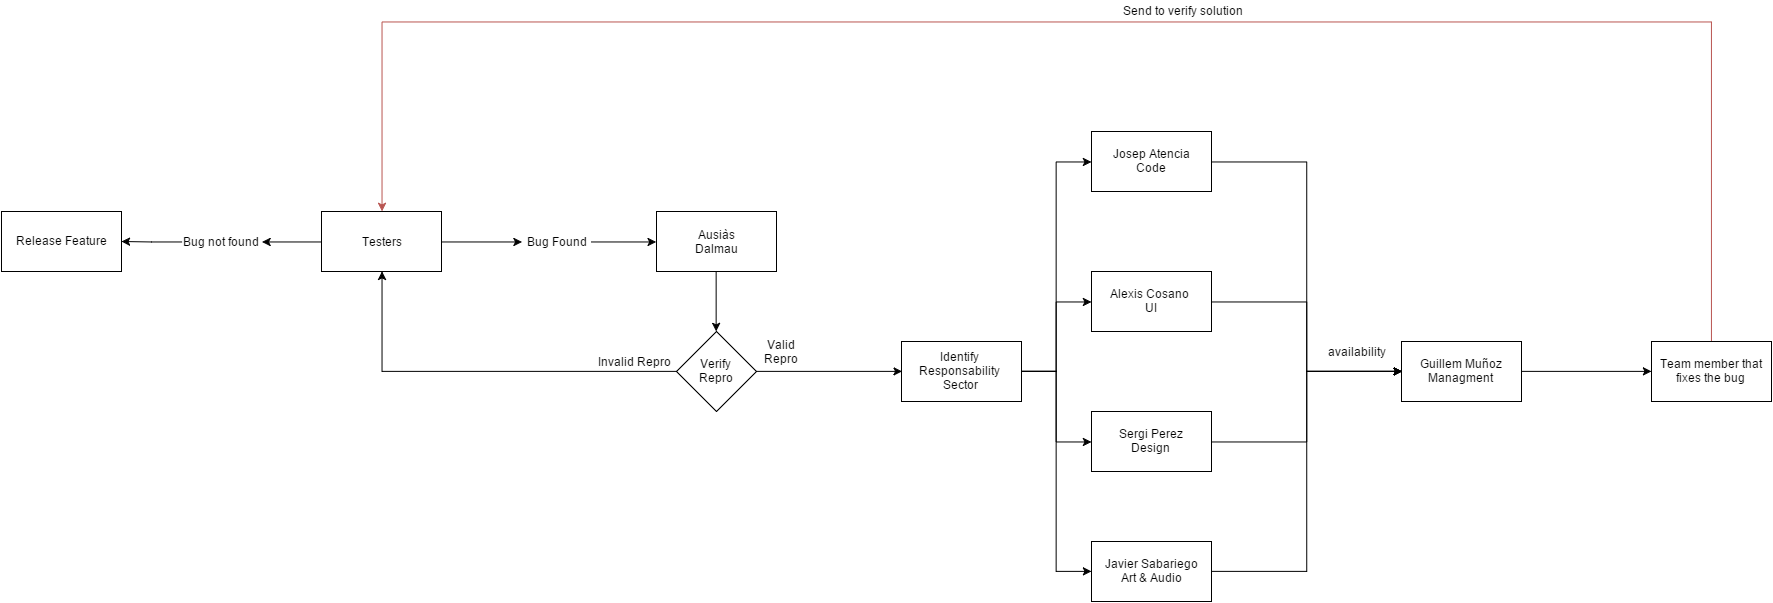

The diagram above was exported from draw.io. Its source (the exported page's mxGraphModel, read from the mxfile embedded in the PNG):
<mxGraphModel dx="2513" dy="866" grid="1" gridSize="10" guides="1" tooltips="1" connect="1" arrows="1" fold="1" page="1" pageScale="1" pageWidth="826" pageHeight="1169" background="#ffffff" math="0">
  <root>
    <mxCell id="0" />
    <mxCell id="1" parent="0" />
    <mxCell id="1bd8206ef59c5f6a-8" style="edgeStyle=orthogonalEdgeStyle;rounded=0;html=1;exitX=0;exitY=0.5;entryX=1;entryY=0.5;jettySize=auto;orthogonalLoop=1;" edge="1" parent="1" source="6b75a8df15de4702-1" target="1bd8206ef59c5f6a-7">
      <mxGeometry relative="1" as="geometry" />
    </mxCell>
    <mxCell id="6b75a8df15de4702-1" value="" style="whiteSpace=wrap;html=1;" vertex="1" parent="1">
      <mxGeometry x="90" y="600" width="120" height="60" as="geometry" />
    </mxCell>
    <mxCell id="6b75a8df15de4702-2" value="Testers" style="text;html=1;strokeColor=none;fillColor=none;align=center;verticalAlign=middle;whiteSpace=wrap;overflow=hidden;" vertex="1" parent="1">
      <mxGeometry x="125" y="620" width="50" height="20" as="geometry" />
    </mxCell>
    <mxCell id="6b75a8df15de4702-3" value="" style="whiteSpace=wrap;html=1;" vertex="1" parent="1">
      <mxGeometry x="425" y="600" width="120" height="60" as="geometry" />
    </mxCell>
    <mxCell id="6b75a8df15de4702-4" value="Ausiàs Dalmau" style="text;html=1;strokeColor=none;fillColor=none;align=center;verticalAlign=middle;whiteSpace=wrap;overflow=hidden;" vertex="1" parent="1">
      <mxGeometry x="460" y="610" width="50" height="40" as="geometry" />
    </mxCell>
    <mxCell id="6b75a8df15de4702-7" value="Bug Found" style="text;html=1;strokeColor=none;fillColor=none;align=center;verticalAlign=middle;whiteSpace=wrap;overflow=hidden;" vertex="1" parent="1">
      <mxGeometry x="290" y="620" width="70" height="20" as="geometry" />
    </mxCell>
    <mxCell id="6b75a8df15de4702-8" style="edgeStyle=orthogonalEdgeStyle;rounded=0;html=1;exitX=1;exitY=0.5;entryX=0;entryY=0.5;jettySize=auto;orthogonalLoop=1;" edge="1" parent="1" source="6b75a8df15de4702-1" target="6b75a8df15de4702-7">
      <mxGeometry relative="1" as="geometry" />
    </mxCell>
    <mxCell id="6b75a8df15de4702-9" style="edgeStyle=orthogonalEdgeStyle;rounded=0;html=1;exitX=1;exitY=0.5;entryX=0;entryY=0.5;jettySize=auto;orthogonalLoop=1;" edge="1" parent="1" source="6b75a8df15de4702-7" target="6b75a8df15de4702-3">
      <mxGeometry relative="1" as="geometry" />
    </mxCell>
    <mxCell id="6b75a8df15de4702-10" value="Verify&lt;div&gt;Repro&lt;/div&gt;" style="rhombus;whiteSpace=wrap;html=1;" vertex="1" parent="1">
      <mxGeometry x="445" y="720" width="80" height="80" as="geometry" />
    </mxCell>
    <mxCell id="6b75a8df15de4702-11" style="edgeStyle=orthogonalEdgeStyle;rounded=0;html=1;exitX=0.5;exitY=1;entryX=0.5;entryY=0;jettySize=auto;orthogonalLoop=1;" edge="1" parent="1" source="6b75a8df15de4702-3" target="6b75a8df15de4702-10">
      <mxGeometry relative="1" as="geometry" />
    </mxCell>
    <mxCell id="6b75a8df15de4702-12" style="edgeStyle=orthogonalEdgeStyle;rounded=0;html=1;entryX=0.5;entryY=1;jettySize=auto;orthogonalLoop=1;" edge="1" parent="1" source="6b75a8df15de4702-10" target="6b75a8df15de4702-1">
      <mxGeometry relative="1" as="geometry" />
    </mxCell>
    <mxCell id="6b75a8df15de4702-13" value="Invalid Repro" style="text;html=1;strokeColor=none;fillColor=none;align=center;verticalAlign=middle;whiteSpace=wrap;overflow=hidden;" vertex="1" parent="1">
      <mxGeometry x="360" y="740" width="85" height="20" as="geometry" />
    </mxCell>
    <mxCell id="6b75a8df15de4702-14" value="Identify&amp;nbsp;&lt;div&gt;Responsability&amp;nbsp;&lt;/div&gt;&lt;div&gt;Sector&lt;/div&gt;" style="whiteSpace=wrap;html=1;" vertex="1" parent="1">
      <mxGeometry x="670" y="730" width="120" height="60" as="geometry" />
    </mxCell>
    <mxCell id="6b75a8df15de4702-16" value="Valid Repro" style="text;html=1;strokeColor=none;fillColor=none;align=center;verticalAlign=middle;whiteSpace=wrap;overflow=hidden;" vertex="1" parent="1">
      <mxGeometry x="530" y="720" width="40" height="40" as="geometry" />
    </mxCell>
    <mxCell id="6b75a8df15de4702-18" value="Josep Atencia&lt;div&gt;Code&lt;/div&gt;" style="whiteSpace=wrap;html=1;" vertex="1" parent="1">
      <mxGeometry x="860" y="520" width="120" height="60" as="geometry" />
    </mxCell>
    <mxCell id="6b75a8df15de4702-19" value="Alexis Cosano&amp;nbsp;&lt;div&gt;UI&lt;/div&gt;" style="whiteSpace=wrap;html=1;" vertex="1" parent="1">
      <mxGeometry x="860" y="660" width="120" height="60" as="geometry" />
    </mxCell>
    <mxCell id="6b75a8df15de4702-20" value="Sergi Perez&lt;div&gt;Design&lt;/div&gt;" style="whiteSpace=wrap;html=1;" vertex="1" parent="1">
      <mxGeometry x="860" y="800" width="120" height="60" as="geometry" />
    </mxCell>
    <mxCell id="6b75a8df15de4702-21" value="Javier Sabariego&lt;div&gt;Art &amp;amp; Audio&lt;/div&gt;" style="whiteSpace=wrap;html=1;" vertex="1" parent="1">
      <mxGeometry x="860" y="930" width="120" height="60" as="geometry" />
    </mxCell>
    <mxCell id="6b75a8df15de4702-26" value="Guillem Muñoz&lt;div&gt;Managment&lt;/div&gt;" style="whiteSpace=wrap;html=1;" vertex="1" parent="1">
      <mxGeometry x="1170" y="730" width="120" height="60" as="geometry" />
    </mxCell>
    <mxCell id="1bd8206ef59c5f6a-4" style="edgeStyle=orthogonalEdgeStyle;rounded=0;html=1;exitX=0.5;exitY=0;jettySize=auto;orthogonalLoop=1;plain-red" edge="1" parent="1" source="6b75a8df15de4702-31">
      <mxGeometry relative="1" as="geometry">
        <mxPoint x="150" y="600" as="targetPoint" />
        <Array as="points">
          <mxPoint x="1480" y="410" />
          <mxPoint x="150" y="410" />
          <mxPoint x="150" y="600" />
        </Array>
      </mxGeometry>
    </mxCell>
    <mxCell id="6b75a8df15de4702-31" value="Team member that fixes the bug" style="whiteSpace=wrap;html=1;" vertex="1" parent="1">
      <mxGeometry x="1420" y="730" width="120" height="60" as="geometry" />
    </mxCell>
    <mxCell id="6b75a8df15de4702-33" value="&lt;p&gt;&lt;span lang=&quot;en&quot;&gt;availability&lt;/span&gt;&lt;/p&gt;" style="text;html=1;strokeColor=none;fillColor=none;align=center;verticalAlign=middle;whiteSpace=wrap;overflow=hidden;" vertex="1" parent="1">
      <mxGeometry x="1080" y="720" width="90" height="30" as="geometry" />
    </mxCell>
    <mxCell id="6b75a8df15de4702-34" style="edgeStyle=orthogonalEdgeStyle;rounded=0;html=1;exitX=1;exitY=0.5;entryX=0;entryY=0.5;jettySize=auto;orthogonalLoop=1;" edge="1" parent="1" source="6b75a8df15de4702-10" target="6b75a8df15de4702-14">
      <mxGeometry relative="1" as="geometry" />
    </mxCell>
    <mxCell id="6b75a8df15de4702-36" style="edgeStyle=orthogonalEdgeStyle;rounded=0;html=1;exitX=1;exitY=0.5;entryX=0;entryY=0.5;jettySize=auto;orthogonalLoop=1;" edge="1" parent="1" source="6b75a8df15de4702-14" target="6b75a8df15de4702-18">
      <mxGeometry relative="1" as="geometry" />
    </mxCell>
    <mxCell id="6b75a8df15de4702-37" style="edgeStyle=orthogonalEdgeStyle;rounded=0;html=1;exitX=1;exitY=0.5;entryX=0;entryY=0.5;jettySize=auto;orthogonalLoop=1;" edge="1" parent="1" source="6b75a8df15de4702-14" target="6b75a8df15de4702-19">
      <mxGeometry relative="1" as="geometry" />
    </mxCell>
    <mxCell id="6b75a8df15de4702-38" style="edgeStyle=orthogonalEdgeStyle;rounded=0;html=1;exitX=1;exitY=0.5;entryX=0;entryY=0.5;jettySize=auto;orthogonalLoop=1;" edge="1" parent="1" source="6b75a8df15de4702-14" target="6b75a8df15de4702-20">
      <mxGeometry relative="1" as="geometry" />
    </mxCell>
    <mxCell id="6b75a8df15de4702-39" style="edgeStyle=orthogonalEdgeStyle;rounded=0;html=1;exitX=1;exitY=0.5;entryX=0;entryY=0.5;jettySize=auto;orthogonalLoop=1;" edge="1" parent="1" source="6b75a8df15de4702-14" target="6b75a8df15de4702-21">
      <mxGeometry relative="1" as="geometry" />
    </mxCell>
    <mxCell id="6b75a8df15de4702-42" style="edgeStyle=orthogonalEdgeStyle;rounded=0;html=1;exitX=1;exitY=0.5;entryX=0;entryY=0.5;jettySize=auto;orthogonalLoop=1;" edge="1" parent="1" source="6b75a8df15de4702-19" target="6b75a8df15de4702-26">
      <mxGeometry relative="1" as="geometry" />
    </mxCell>
    <mxCell id="6b75a8df15de4702-43" style="edgeStyle=orthogonalEdgeStyle;rounded=0;html=1;exitX=1;exitY=0.5;entryX=0;entryY=0.5;jettySize=auto;orthogonalLoop=1;" edge="1" parent="1" source="6b75a8df15de4702-18" target="6b75a8df15de4702-26">
      <mxGeometry relative="1" as="geometry" />
    </mxCell>
    <mxCell id="6b75a8df15de4702-44" style="edgeStyle=orthogonalEdgeStyle;rounded=0;html=1;exitX=1;exitY=0.5;entryX=0;entryY=0.5;jettySize=auto;orthogonalLoop=1;" edge="1" parent="1" source="6b75a8df15de4702-20" target="6b75a8df15de4702-26">
      <mxGeometry relative="1" as="geometry" />
    </mxCell>
    <mxCell id="6b75a8df15de4702-45" style="edgeStyle=orthogonalEdgeStyle;rounded=0;html=1;exitX=1;exitY=0.5;entryX=0;entryY=0.5;jettySize=auto;orthogonalLoop=1;" edge="1" parent="1" source="6b75a8df15de4702-21" target="6b75a8df15de4702-26">
      <mxGeometry relative="1" as="geometry" />
    </mxCell>
    <mxCell id="6b75a8df15de4702-46" style="edgeStyle=orthogonalEdgeStyle;rounded=0;html=1;exitX=1;exitY=0.5;entryX=0;entryY=0.5;jettySize=auto;orthogonalLoop=1;" edge="1" parent="1" source="6b75a8df15de4702-26" target="6b75a8df15de4702-31">
      <mxGeometry relative="1" as="geometry" />
    </mxCell>
    <mxCell id="6b75a8df15de4702-49" value="&lt;div&gt;Send to verify solution&lt;/div&gt;" style="text;html=1;resizable=0;points=[];autosize=1;align=left;verticalAlign=top;spacingTop=-4;" vertex="1" parent="1">
      <mxGeometry x="890" y="390" width="140" height="20" as="geometry" />
    </mxCell>
    <mxCell id="1bd8206ef59c5f6a-9" style="edgeStyle=orthogonalEdgeStyle;rounded=0;html=1;exitX=0;exitY=0.5;jettySize=auto;orthogonalLoop=1;" edge="1" parent="1" source="1bd8206ef59c5f6a-7">
      <mxGeometry relative="1" as="geometry">
        <mxPoint x="-110" y="630" as="targetPoint" />
      </mxGeometry>
    </mxCell>
    <mxCell id="1bd8206ef59c5f6a-7" value="Bug not found" style="text;html=1;strokeColor=none;fillColor=none;align=center;verticalAlign=middle;whiteSpace=wrap;overflow=hidden;" vertex="1" parent="1">
      <mxGeometry x="-50" y="620" width="80" height="20" as="geometry" />
    </mxCell>
    <mxCell id="1bd8206ef59c5f6a-10" value="Release Feature" style="whiteSpace=wrap;html=1;" vertex="1" parent="1">
      <mxGeometry x="-230" y="600" width="120" height="60" as="geometry" />
    </mxCell>
  </root>
</mxGraphModel>